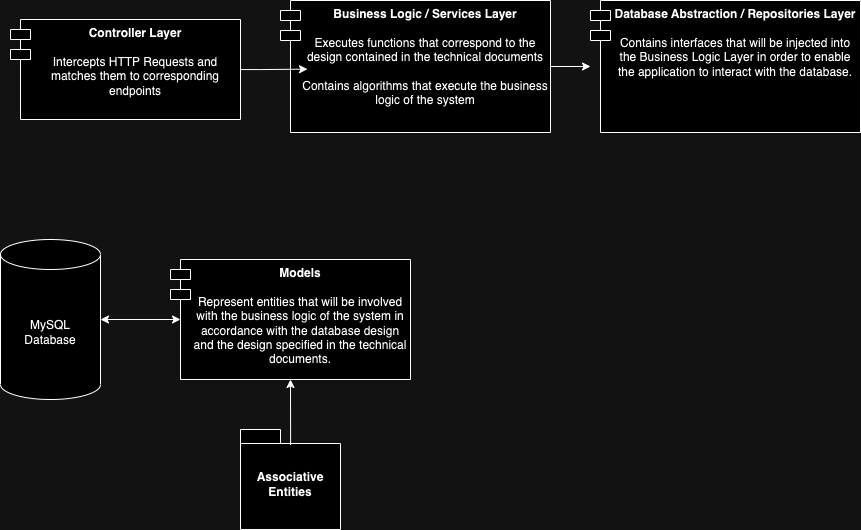

The diagram above was exported from draw.io. Its source (the exported page's mxGraphModel, read from the mxfile embedded in the PNG):
<mxGraphModel dx="934" dy="555" grid="1" gridSize="10" guides="1" tooltips="1" connect="1" arrows="1" fold="1" page="1" pageScale="1" pageWidth="850" pageHeight="1100" math="0" shadow="0">
  <root>
    <mxCell id="0" />
    <mxCell id="1" parent="0" />
    <mxCell id="YBFssY6CrE-wWWFsc3EL-1" value="&lt;b&gt;Controller Layer&lt;/b&gt;&lt;div&gt;&lt;br&gt;&lt;/div&gt;&lt;div&gt;Intercepts HTTP Requests and matches them to corresponding endpoints&lt;/div&gt;" style="shape=module;align=left;spacingLeft=20;align=center;verticalAlign=top;whiteSpace=wrap;html=1;" vertex="1" parent="1">
      <mxGeometry x="170" y="150" width="230" height="100" as="geometry" />
    </mxCell>
    <mxCell id="YBFssY6CrE-wWWFsc3EL-8" value="" style="edgeStyle=orthogonalEdgeStyle;rounded=0;orthogonalLoop=1;jettySize=auto;html=1;" edge="1" parent="1" source="YBFssY6CrE-wWWFsc3EL-2" target="YBFssY6CrE-wWWFsc3EL-7">
      <mxGeometry relative="1" as="geometry" />
    </mxCell>
    <mxCell id="YBFssY6CrE-wWWFsc3EL-2" value="&lt;b&gt;Business Logic / Services Layer&lt;/b&gt;&lt;div&gt;&lt;br&gt;&lt;/div&gt;&lt;div&gt;Executes functions that correspond to the design contained in the technical documents&lt;/div&gt;&lt;div&gt;&lt;br&gt;&lt;/div&gt;&lt;div&gt;Contains algorithms that execute the business logic of the system&lt;/div&gt;" style="shape=module;align=left;spacingLeft=20;align=center;verticalAlign=top;whiteSpace=wrap;html=1;" vertex="1" parent="1">
      <mxGeometry x="440" y="131" width="270" height="132" as="geometry" />
    </mxCell>
    <mxCell id="YBFssY6CrE-wWWFsc3EL-4" value="MySQL&lt;div&gt;Database&lt;/div&gt;" style="shape=cylinder3;whiteSpace=wrap;html=1;boundedLbl=1;backgroundOutline=1;size=15;" vertex="1" parent="1">
      <mxGeometry x="160" y="370" width="100" height="160" as="geometry" />
    </mxCell>
    <mxCell id="YBFssY6CrE-wWWFsc3EL-6" style="edgeStyle=orthogonalEdgeStyle;rounded=0;orthogonalLoop=1;jettySize=auto;html=1;entryX=0.1;entryY=0.52;entryDx=0;entryDy=0;entryPerimeter=0;" edge="1" parent="1" source="YBFssY6CrE-wWWFsc3EL-1" target="YBFssY6CrE-wWWFsc3EL-2">
      <mxGeometry relative="1" as="geometry" />
    </mxCell>
    <mxCell id="YBFssY6CrE-wWWFsc3EL-7" value="&lt;div&gt;&lt;b&gt;Database Abstraction / Repositories Layer&lt;/b&gt;&lt;/div&gt;&lt;div&gt;&lt;br&gt;&lt;/div&gt;&lt;div&gt;Contains interfaces that will be injected into the Business Logic Layer in order to enable the application to interact with the database.&lt;/div&gt;" style="shape=module;align=left;spacingLeft=20;align=center;verticalAlign=top;whiteSpace=wrap;html=1;" vertex="1" parent="1">
      <mxGeometry x="750" y="131" width="270" height="132" as="geometry" />
    </mxCell>
    <mxCell id="YBFssY6CrE-wWWFsc3EL-9" value="&lt;div&gt;&lt;b&gt;Models&lt;/b&gt;&lt;/div&gt;&lt;div&gt;&lt;b&gt;&lt;br&gt;&lt;/b&gt;&lt;/div&gt;&lt;div&gt;Represent entities that will be involved with the business logic of the system in accordance with the database design and the design specified in the technical documents.&lt;/div&gt;" style="shape=module;align=left;spacingLeft=20;align=center;verticalAlign=top;whiteSpace=wrap;html=1;" vertex="1" parent="1">
      <mxGeometry x="330" y="390" width="240" height="120" as="geometry" />
    </mxCell>
    <mxCell id="YBFssY6CrE-wWWFsc3EL-10" value="" style="endArrow=classic;startArrow=classic;html=1;rounded=0;exitX=1;exitY=0.5;exitDx=0;exitDy=0;exitPerimeter=0;entryX=0;entryY=0.5;entryDx=10;entryDy=0;entryPerimeter=0;" edge="1" parent="1" source="YBFssY6CrE-wWWFsc3EL-4" target="YBFssY6CrE-wWWFsc3EL-9">
      <mxGeometry width="50" height="50" relative="1" as="geometry">
        <mxPoint x="370" y="550" as="sourcePoint" />
        <mxPoint x="420" y="500" as="targetPoint" />
      </mxGeometry>
    </mxCell>
    <mxCell id="YBFssY6CrE-wWWFsc3EL-13" value="Associative Entities" style="shape=folder;fontStyle=1;spacingTop=10;tabWidth=40;tabHeight=14;tabPosition=left;html=1;whiteSpace=wrap;" vertex="1" parent="1">
      <mxGeometry x="400" y="560" width="100" height="100" as="geometry" />
    </mxCell>
    <mxCell id="YBFssY6CrE-wWWFsc3EL-14" value="" style="endArrow=classic;html=1;rounded=0;entryX=0.5;entryY=1;entryDx=0;entryDy=0;exitX=0.501;exitY=0.156;exitDx=0;exitDy=0;exitPerimeter=0;" edge="1" parent="1" source="YBFssY6CrE-wWWFsc3EL-13" target="YBFssY6CrE-wWWFsc3EL-9">
      <mxGeometry width="50" height="50" relative="1" as="geometry">
        <mxPoint x="530" y="620" as="sourcePoint" />
        <mxPoint x="580" y="570" as="targetPoint" />
      </mxGeometry>
    </mxCell>
  </root>
</mxGraphModel>